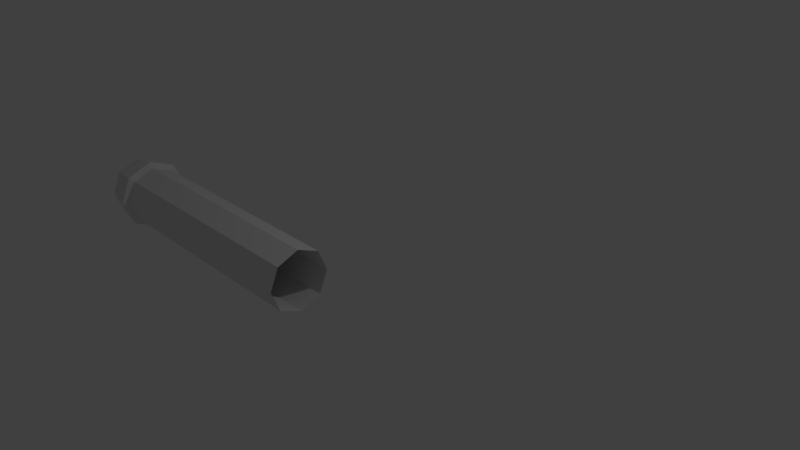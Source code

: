# Source: rig_test.blend  (saved by Blender 2.78.0; exported with 4.5.12 LTS)
import bpy
from mathutils import Matrix  # noqa: F401  (used for matrix-valued properties, if any)

bpy.ops.wm.read_factory_settings(use_empty=True)
scene = bpy.context.scene
scene.name = 'Scene'

# ---- collections
col_collection_1 = bpy.data.collections.new('Collection 1'); scene.collection.children.link(col_collection_1)

# ---- world
world_world = bpy.data.worlds.new('World'); scene.world = world_world
world_world.color = (0.05088, 0.05088, 0.05088)
world_world.use_sun_shadow = False
world_world.sun_shadow_jitter_overblur = 0.0
world_world.cycles.sampling_method = 'MANUAL'

# ---- cameras
cam_camera = bpy.data.cameras.new('Camera')
cam_camera.clip_end = 100.0
cam_camera.lens = 35.0
cam_camera.sensor_width = 32.0
cam_camera.sensor_height = 18.0
cam_camera.ortho_scale = 7.314
cam_camera.dof.focus_distance = 0.0
cam_camera.dof.aperture_fstop = 128.0

# ---- lights
light_lamp = bpy.data.lights.new('Lamp', 'POINT')
light_lamp.transmission_factor = 0.0
light_lamp.cutoff_distance = 30.0
light_lamp.energy = 100.0
light_lamp.shadow_buffer_clip_start = 1.001
light_lamp.shadow_soft_size = 0.1
light_lamp.shadow_maximum_resolution = 0.006
light_lamp.use_absolute_resolution = True

# ---- meshes
me_circle_003 = bpy.data.meshes.new('Circle.003')
me_circle_003.from_pydata([(0.0, 1.0, 0.0), (-0.7071, 0.7071, 0.0), (-1.0, -4.371e-08, 0.0), (-0.7071, -0.7071, 0.0), (8.742e-08, -1.0, 0.0), (0.7071, -0.7071, 0.0), (1.0, 1.192e-08, 0.0), (0.7071, 0.7071, 0.0), (5.757e-08, 1.0, -1.317), (-0.7071, 0.7071, -1.317), (-1.0, -4.371e-08, -1.317), (-0.7071, -0.7071, -1.317), (1.45e-07, -1.0, -1.317), (0.7071, -0.7071, -1.317), (1.0, 1.192e-08, -1.317), (0.7071, 0.7071, -1.317), (1.125e-07, 1.0, -2.574), (-0.7071, 0.7071, -2.574), (-1.0, -4.371e-08, -2.574), (-0.7071, -0.7071, -2.574), (1.999e-07, -1.0, -2.574), (0.7071, -0.7071, -2.574), (1.0, 1.192e-08, -2.574), (0.7071, 0.7071, -2.574), (1.804e-07, 1.0, -4.127), (-0.7071, 0.7071, -4.127), (-1.0, -4.371e-08, -4.127), (-0.7071, -0.7071, -4.127), (2.678e-07, -1.0, -4.127), (0.7071, -0.7071, -4.127), (1.0, 1.192e-08, -4.127), (0.7071, 0.7071, -4.127), (2.383e-07, 1.0, -5.451), (-0.7071, 0.7071, -5.451), (-1.0, -4.371e-08, -5.451), (-0.7071, -0.7071, -5.451), (3.257e-07, -1.0, -5.451), (0.7071, -0.7071, -5.451), (1.0, 1.192e-08, -5.451), (0.7071, 0.7071, -5.451), (2.966e-07, 1.0, -6.785), (-0.7071, 0.7071, -6.785), (-1.0, -4.371e-08, -6.785), (-0.7071, -0.7071, -6.785), (3.84e-07, -1.0, -6.785), (0.7071, -0.7071, -6.785), (1.0, 1.192e-08, -6.785), (0.7071, 0.7071, -6.785), (3.53e-07, 1.0, -8.076), (-0.7071, 0.7071, -8.076), (-1.0, -4.371e-08, -8.076), (-0.7071, -0.7071, -8.076), (4.404e-07, -1.0, -8.076), (0.7071, -0.7071, -8.076), (1.0, 1.192e-08, -8.076), (0.7071, 0.7071, -8.076), (3.622e-07, 1.195, -8.175), (-0.845, 0.845, -8.175), (-1.195, -5.369e-08, -8.175), (-0.845, -0.845, -8.175), (4.667e-07, -1.195, -8.175), (0.845, -0.845, -8.175), (1.195, 1.28e-08, -8.175), (0.845, 0.845, -8.175), (3.905e-07, 1.079, -8.829), (-0.7629, 0.7629, -8.829), (-1.079, -4.92e-08, -8.829), (-0.7629, -0.7629, -8.829), (4.848e-07, -1.079, -8.829), (0.7629, -0.7629, -8.829), (1.079, 1.083e-08, -8.829), (0.7629, 0.7629, -8.829), (4.106e-07, 0.9032, -9.325), (-0.6387, 0.6387, -9.325), (-0.9032, -4.361e-08, -9.325), (-0.6387, -0.6387, -9.325), (4.896e-07, -0.9032, -9.325), (0.6387, -0.6387, -9.325), (0.9032, 6.64e-09, -9.325), (0.6387, 0.6387, -9.325), (4.182e-07, 0.3874, -9.904), (-0.321, 0.321, -9.904), (-0.4539, -2.562e-08, -9.904), (-0.321, -0.321, -9.904), (4.38e-07, -0.3874, -9.904), (0.321, -0.321, -9.904), (0.4539, -3.695e-10, -9.904), (0.321, 0.321, -9.904), (0.0008614, -0.05652, -10.02), (-0.0003823, 0.02512, -10.04), (-0.3043, -0.8739, 0.0), (-0.3043, -0.8739, -1.317), (-0.3043, -0.8739, -2.574), (-0.3043, -0.8739, -4.127), (-0.3043, -0.8739, -5.451), (-0.3043, -0.8739, -6.785), (-0.3043, -0.8739, -8.076), (-0.3637, -1.044, -8.175), (-0.3284, -0.9429, -8.829), (-0.2749, -0.7893, -9.325), (-0.1381, -0.3588, -9.904), (-0.1425, -0.01333, -10.03), (-0.3536, 0.8536, 0.0), (-0.3536, 0.8536, -1.317), (-0.3536, 0.8536, -2.574), (-0.3536, 0.8536, -4.127), (-0.3536, 0.8536, -5.451), (-0.3536, 0.8536, -6.785), (-0.3536, 0.8536, -8.076), (-0.4225, 1.02, -8.175), (-0.3815, 0.9209, -8.829), (-0.3193, 0.7709, -9.325), (-0.1605, 0.3542, -9.904), (0.3536, -0.8536, 0.0), (0.3536, -0.8536, -1.317), (0.3536, -0.8536, -2.574), (0.3536, -0.8536, -4.127), (0.3536, -0.8536, -5.451), (0.3536, -0.8536, -6.785), (0.3536, -0.8536, -8.076), (0.4225, -1.02, -8.175), (0.3815, -0.9209, -8.829), (0.3193, -0.7709, -9.325), (0.1605, -0.3542, -9.904), (0.1938, -0.007849, -10.03), (0.3536, 0.8536, 0.0), (0.3536, 0.8536, -1.317), (0.3536, 0.8536, -2.574), (0.3536, 0.8536, -4.127), (0.3536, 0.8536, -5.451), (0.3536, 0.8536, -6.785), (0.3536, 0.8536, -8.076), (0.4225, 1.02, -8.175), (0.3815, 0.9209, -8.829), (0.3193, 0.7709, -9.325), (0.1605, 0.3542, -9.904)], [], [(125, 7, 15, 126), (6, 5, 13, 14), (90, 3, 11, 91), (2, 1, 9, 10), (7, 6, 14, 15), (113, 4, 12, 114), (3, 2, 10, 11), (102, 0, 8, 103), (10, 9, 17, 18), (15, 14, 22, 23), (114, 12, 20, 115), (11, 10, 18, 19), (103, 8, 16, 104), (126, 15, 23, 127), (14, 13, 21, 22), (91, 11, 19, 92), (127, 23, 31, 128), (22, 21, 29, 30), (92, 19, 27, 93), (18, 17, 25, 26), (23, 22, 30, 31), (115, 20, 28, 116), (19, 18, 26, 27), (104, 16, 24, 105), (27, 26, 34, 35), (105, 24, 32, 106), (128, 31, 39, 129), (30, 29, 37, 38), (93, 27, 35, 94), (26, 25, 33, 34), (31, 30, 38, 39), (116, 28, 36, 117), (39, 38, 46, 47), (117, 36, 44, 118), (35, 34, 42, 43), (106, 32, 40, 107), (129, 39, 47, 130), (38, 37, 45, 46), (94, 35, 43, 95), (34, 33, 41, 42), (95, 43, 51, 96), (42, 41, 49, 50), (47, 46, 54, 55), (118, 44, 52, 119), (43, 42, 50, 51), (107, 40, 48, 108), (130, 47, 55, 131), (46, 45, 53, 54), (131, 55, 63, 132), (54, 53, 61, 62), (96, 51, 59, 97), (50, 49, 57, 58), (55, 54, 62, 63), (119, 52, 60, 120), (51, 50, 58, 59), (108, 48, 56, 109), (120, 60, 68, 121), (59, 58, 66, 67), (109, 56, 64, 110), (132, 63, 71, 133), (62, 61, 69, 70), (97, 59, 67, 98), (58, 57, 65, 66), (63, 62, 70, 71), (71, 70, 78, 79), (121, 68, 76, 122), (67, 66, 74, 75), (110, 64, 72, 111), (133, 71, 79, 134), (70, 69, 77, 78), (98, 67, 75, 99), (66, 65, 73, 74), (78, 77, 85, 86), (99, 75, 83, 100), (74, 73, 81, 82), (79, 78, 86, 87), (122, 76, 84, 123), (75, 74, 82, 83), (111, 72, 80, 112), (134, 79, 87, 135), (123, 124, 86, 85), (124, 135, 87, 86), (101, 112, 80, 89), (100, 101, 88, 84), (83, 82, 101, 100), (76, 99, 100, 84), (68, 98, 99, 76), (60, 97, 98, 68), (52, 96, 97, 60), (44, 95, 96, 52), (36, 94, 95, 44), (28, 93, 94, 36), (20, 92, 93, 28), (12, 91, 92, 20), (4, 90, 91, 12), (82, 81, 112, 101), (73, 111, 112, 81), (65, 110, 111, 73), (57, 109, 110, 65), (49, 108, 109, 57), (41, 107, 108, 49), (33, 106, 107, 41), (25, 105, 106, 33), (17, 104, 105, 25), (9, 103, 104, 17), (1, 102, 103, 9), (84, 88, 124, 123), (77, 122, 123, 85), (69, 121, 122, 77), (61, 120, 121, 69), (53, 119, 120, 61), (45, 118, 119, 53), (37, 117, 118, 45), (29, 116, 117, 37), (21, 115, 116, 29), (13, 114, 115, 21), (5, 113, 114, 13), (89, 80, 135, 124), (72, 134, 135, 80), (64, 133, 134, 72), (56, 132, 133, 64), (48, 131, 132, 56), (40, 130, 131, 48), (32, 129, 130, 40), (24, 128, 129, 32), (16, 127, 128, 24), (8, 126, 127, 16), (0, 125, 126, 8)])
me_circle_003.use_remesh_preserve_volume = False
me_circle_003.use_remesh_preserve_attributes = False
me_circle_003.use_mirror_vertex_groups = False
me_circle_003.update()

# ---- objects
ob_circle = bpy.data.objects.new('Circle', me_circle_003)
ob_lamp = bpy.data.objects.new('Lamp', light_lamp)
ob_camera = bpy.data.objects.new('Camera', cam_camera)

# ---- transforms, parenting, visibility, modifiers, constraints
ob_circle.location = (0.7827, -1.683, 0.597)
ob_circle.rotation_euler = (0.0, 1.571, 0.0)
ob_circle.scale = (0.3801, 0.3801, 0.3801)
ob_circle.lineart.crease_threshold = 0.0
ob_lamp.location = (4.076, 1.005, 5.904)
ob_lamp.rotation_euler = (0.6503, 0.05522, 1.866)
ob_lamp.lock_rotations_4d = False
ob_lamp.empty_display_type = 'ARROWS'
ob_lamp.color = (0.0, 0.0, 0.0, 0.0)
ob_lamp.lineart.crease_threshold = 0.0
ob_camera.location = (7.481, -6.508, 5.344)
ob_camera.rotation_euler = (1.109, 0.0, 0.8149)
ob_camera.lock_rotations_4d = False
ob_camera.empty_display_type = 'ARROWS'
ob_camera.color = (0.0, 0.0, 0.0, 0.0)
ob_camera.display_type = 'WIRE'
ob_camera.lineart.crease_threshold = 0.0

# ---- collection membership
col_collection_1.objects.link(ob_circle)
col_collection_1.objects.link(ob_lamp)
col_collection_1.objects.link(ob_camera)

# ---- scene / render settings (as saved in the file)
scene.camera = ob_camera
scene.frame_start = 1; scene.frame_end = 250; scene.frame_set(1)
scene.render.engine = 'BLENDER_EEVEE_NEXT'
scene.render.resolution_percentage = 50
scene.render.dither_intensity = 0.0
scene.cycles.use_denoising = False
scene.cycles.samples = 128
scene.cycles.sampling_pattern = 'TABULATED_SOBOL'
scene.cycles.light_sampling_threshold = 0.0
scene.cycles.use_adaptive_sampling = False
scene.cycles.use_light_tree = False
scene.cycles.blur_glossy = 0.0
scene.cycles.sample_clamp_indirect = 0.0
scene.view_settings.view_transform = 'Standard'
bpy.context.view_layer.update()
